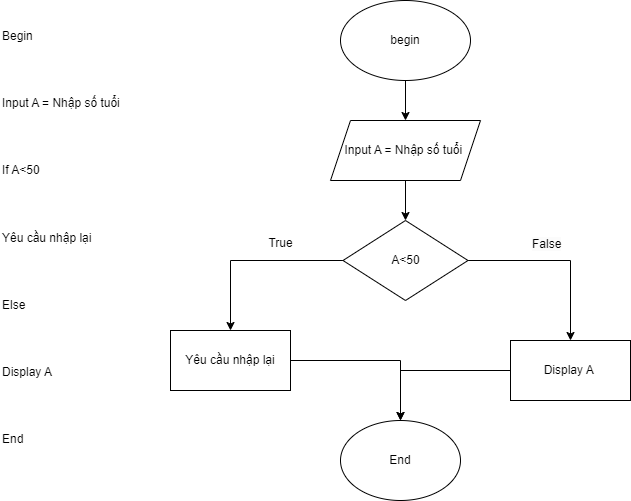

The diagram above was exported from draw.io. Its source (the exported page's mxGraphModel, read from the mxfile embedded in the PNG):
<mxGraphModel dx="1050" dy="1710" grid="1" gridSize="10" guides="1" tooltips="1" connect="1" arrows="1" fold="1" page="1" pageScale="1" pageWidth="827" pageHeight="1169" math="0" shadow="0">
  <root>
    <mxCell id="WIyWlLk6GJQsqaUBKTNV-0" />
    <mxCell id="WIyWlLk6GJQsqaUBKTNV-1" parent="WIyWlLk6GJQsqaUBKTNV-0" />
    <mxCell id="EZq71m9l_gCyxlpnqc7t-12" value="" style="edgeStyle=orthogonalEdgeStyle;rounded=0;orthogonalLoop=1;jettySize=auto;html=1;" edge="1" parent="WIyWlLk6GJQsqaUBKTNV-1" source="EZq71m9l_gCyxlpnqc7t-0" target="EZq71m9l_gCyxlpnqc7t-2">
      <mxGeometry relative="1" as="geometry" />
    </mxCell>
    <mxCell id="EZq71m9l_gCyxlpnqc7t-0" value="begin" style="ellipse;whiteSpace=wrap;html=1;" vertex="1" parent="WIyWlLk6GJQsqaUBKTNV-1">
      <mxGeometry x="340" y="-60" width="130" height="80" as="geometry" />
    </mxCell>
    <mxCell id="EZq71m9l_gCyxlpnqc7t-15" value="" style="edgeStyle=orthogonalEdgeStyle;rounded=0;orthogonalLoop=1;jettySize=auto;html=1;" edge="1" parent="WIyWlLk6GJQsqaUBKTNV-1" source="EZq71m9l_gCyxlpnqc7t-1" target="EZq71m9l_gCyxlpnqc7t-14">
      <mxGeometry relative="1" as="geometry" />
    </mxCell>
    <mxCell id="EZq71m9l_gCyxlpnqc7t-1" value="Yêu cầu nhập lại" style="rounded=0;whiteSpace=wrap;html=1;" vertex="1" parent="WIyWlLk6GJQsqaUBKTNV-1">
      <mxGeometry x="170" y="270" width="120" height="60" as="geometry" />
    </mxCell>
    <mxCell id="EZq71m9l_gCyxlpnqc7t-13" value="" style="edgeStyle=orthogonalEdgeStyle;rounded=0;orthogonalLoop=1;jettySize=auto;html=1;" edge="1" parent="WIyWlLk6GJQsqaUBKTNV-1" source="EZq71m9l_gCyxlpnqc7t-2" target="EZq71m9l_gCyxlpnqc7t-5">
      <mxGeometry relative="1" as="geometry" />
    </mxCell>
    <mxCell id="EZq71m9l_gCyxlpnqc7t-2" value="Input A = Nhập số tuổi&amp;nbsp;" style="shape=parallelogram;perimeter=parallelogramPerimeter;whiteSpace=wrap;html=1;fixedSize=1;" vertex="1" parent="WIyWlLk6GJQsqaUBKTNV-1">
      <mxGeometry x="330" y="60" width="150" height="60" as="geometry" />
    </mxCell>
    <mxCell id="EZq71m9l_gCyxlpnqc7t-3" value="&lt;p class=&quot;MsoNormal&quot;&gt;Begin &lt;/p&gt;&#10;&#10;&lt;p class=&quot;MsoNormal&quot;&gt;Input A = Nhập số tuổi&lt;/p&gt;&#10;&#10;&lt;p class=&quot;MsoNormal&quot;&gt;If A&amp;lt;50&lt;/p&gt;&#10;&#10;&lt;p class=&quot;MsoNormal&quot;&gt;Yêu cầu nhập lại&lt;/p&gt;&#10;&#10;&lt;p class=&quot;MsoNormal&quot;&gt;Else &lt;/p&gt;&#10;&#10;&lt;p class=&quot;MsoNormal&quot;&gt;Display A &lt;/p&gt;&#10;&#10;&lt;p class=&quot;MsoNormal&quot;&gt;End &lt;/p&gt;" style="text;whiteSpace=wrap;html=1;" vertex="1" parent="WIyWlLk6GJQsqaUBKTNV-1">
      <mxGeometry y="-50" width="150" height="470" as="geometry" />
    </mxCell>
    <mxCell id="EZq71m9l_gCyxlpnqc7t-6" value="" style="edgeStyle=orthogonalEdgeStyle;rounded=0;orthogonalLoop=1;jettySize=auto;html=1;" edge="1" parent="WIyWlLk6GJQsqaUBKTNV-1" source="EZq71m9l_gCyxlpnqc7t-5" target="EZq71m9l_gCyxlpnqc7t-1">
      <mxGeometry relative="1" as="geometry" />
    </mxCell>
    <mxCell id="EZq71m9l_gCyxlpnqc7t-9" value="" style="edgeStyle=orthogonalEdgeStyle;rounded=0;orthogonalLoop=1;jettySize=auto;html=1;" edge="1" parent="WIyWlLk6GJQsqaUBKTNV-1" source="EZq71m9l_gCyxlpnqc7t-5" target="EZq71m9l_gCyxlpnqc7t-8">
      <mxGeometry relative="1" as="geometry" />
    </mxCell>
    <mxCell id="EZq71m9l_gCyxlpnqc7t-5" value="A&amp;lt;50" style="rhombus;whiteSpace=wrap;html=1;" vertex="1" parent="WIyWlLk6GJQsqaUBKTNV-1">
      <mxGeometry x="342.5" y="160" width="125" height="80" as="geometry" />
    </mxCell>
    <mxCell id="EZq71m9l_gCyxlpnqc7t-7" value="True" style="text;html=1;align=center;verticalAlign=middle;resizable=0;points=[];autosize=1;strokeColor=none;fillColor=none;" vertex="1" parent="WIyWlLk6GJQsqaUBKTNV-1">
      <mxGeometry x="255" y="168" width="50" height="30" as="geometry" />
    </mxCell>
    <mxCell id="EZq71m9l_gCyxlpnqc7t-16" value="" style="edgeStyle=orthogonalEdgeStyle;rounded=0;orthogonalLoop=1;jettySize=auto;html=1;" edge="1" parent="WIyWlLk6GJQsqaUBKTNV-1" source="EZq71m9l_gCyxlpnqc7t-8" target="EZq71m9l_gCyxlpnqc7t-14">
      <mxGeometry relative="1" as="geometry" />
    </mxCell>
    <mxCell id="EZq71m9l_gCyxlpnqc7t-8" value="Display A&amp;nbsp;" style="rounded=0;whiteSpace=wrap;html=1;" vertex="1" parent="WIyWlLk6GJQsqaUBKTNV-1">
      <mxGeometry x="510" y="280" width="120" height="60" as="geometry" />
    </mxCell>
    <mxCell id="EZq71m9l_gCyxlpnqc7t-10" value="&lt;span style=&quot;color: rgb(0, 0, 0); font-family: Helvetica; font-size: 12px; font-style: normal; font-variant-ligatures: normal; font-variant-caps: normal; font-weight: 400; letter-spacing: normal; orphans: 2; text-align: center; text-indent: 0px; text-transform: none; widows: 2; word-spacing: 0px; -webkit-text-stroke-width: 0px; background-color: rgb(251, 251, 251); text-decoration-thickness: initial; text-decoration-style: initial; text-decoration-color: initial; float: none; display: inline !important;&quot;&gt;False&lt;/span&gt;" style="text;whiteSpace=wrap;html=1;" vertex="1" parent="WIyWlLk6GJQsqaUBKTNV-1">
      <mxGeometry x="530" y="170" width="70" height="40" as="geometry" />
    </mxCell>
    <mxCell id="EZq71m9l_gCyxlpnqc7t-14" value="End" style="ellipse;whiteSpace=wrap;html=1;" vertex="1" parent="WIyWlLk6GJQsqaUBKTNV-1">
      <mxGeometry x="340" y="360" width="120" height="80" as="geometry" />
    </mxCell>
  </root>
</mxGraphModel>